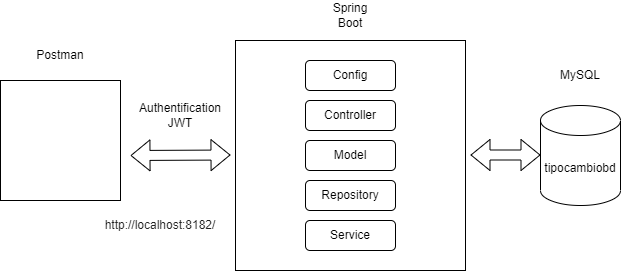

The diagram above was exported from draw.io. Its source (the exported page's mxGraphModel, read from the mxfile embedded in the PNG):
<mxGraphModel dx="1209" dy="634" grid="1" gridSize="10" guides="1" tooltips="1" connect="1" arrows="1" fold="1" page="1" pageScale="1" pageWidth="827" pageHeight="1169" math="0" shadow="0">
  <root>
    <mxCell id="0" />
    <mxCell id="1" parent="0" />
    <mxCell id="znKHqc90NSB2SxoJTBQ6-1" value="tipocambiobd" style="shape=cylinder3;whiteSpace=wrap;html=1;boundedLbl=1;backgroundOutline=1;size=15;" vertex="1" parent="1">
      <mxGeometry x="630" y="215" width="80" height="100" as="geometry" />
    </mxCell>
    <mxCell id="znKHqc90NSB2SxoJTBQ6-2" value="MySQL" style="text;html=1;strokeColor=none;fillColor=none;align=center;verticalAlign=middle;whiteSpace=wrap;rounded=0;" vertex="1" parent="1">
      <mxGeometry x="640" y="170" width="60" height="30" as="geometry" />
    </mxCell>
    <mxCell id="znKHqc90NSB2SxoJTBQ6-3" value="" style="whiteSpace=wrap;html=1;aspect=fixed;" vertex="1" parent="1">
      <mxGeometry x="325" y="150" width="230" height="230" as="geometry" />
    </mxCell>
    <mxCell id="znKHqc90NSB2SxoJTBQ6-4" value="" style="whiteSpace=wrap;html=1;aspect=fixed;" vertex="1" parent="1">
      <mxGeometry x="90" y="190" width="120" height="120" as="geometry" />
    </mxCell>
    <mxCell id="znKHqc90NSB2SxoJTBQ6-5" value="Config" style="rounded=1;whiteSpace=wrap;html=1;" vertex="1" parent="1">
      <mxGeometry x="395" y="170" width="90" height="30" as="geometry" />
    </mxCell>
    <mxCell id="znKHqc90NSB2SxoJTBQ6-6" value="Controller" style="rounded=1;whiteSpace=wrap;html=1;" vertex="1" parent="1">
      <mxGeometry x="395" y="210" width="90" height="30" as="geometry" />
    </mxCell>
    <mxCell id="znKHqc90NSB2SxoJTBQ6-7" value="Model" style="rounded=1;whiteSpace=wrap;html=1;" vertex="1" parent="1">
      <mxGeometry x="395" y="250" width="90" height="30" as="geometry" />
    </mxCell>
    <mxCell id="znKHqc90NSB2SxoJTBQ6-8" value="Repository" style="rounded=1;whiteSpace=wrap;html=1;" vertex="1" parent="1">
      <mxGeometry x="395" y="290" width="90" height="30" as="geometry" />
    </mxCell>
    <mxCell id="znKHqc90NSB2SxoJTBQ6-9" value="Service" style="rounded=1;whiteSpace=wrap;html=1;" vertex="1" parent="1">
      <mxGeometry x="395" y="330" width="90" height="30" as="geometry" />
    </mxCell>
    <mxCell id="znKHqc90NSB2SxoJTBQ6-10" value="Spring Boot" style="text;html=1;strokeColor=none;fillColor=none;align=center;verticalAlign=middle;whiteSpace=wrap;rounded=0;" vertex="1" parent="1">
      <mxGeometry x="410" y="110" width="60" height="30" as="geometry" />
    </mxCell>
    <mxCell id="znKHqc90NSB2SxoJTBQ6-11" value="Postman" style="text;html=1;strokeColor=none;fillColor=none;align=center;verticalAlign=middle;whiteSpace=wrap;rounded=0;" vertex="1" parent="1">
      <mxGeometry x="120" y="150" width="60" height="30" as="geometry" />
    </mxCell>
    <mxCell id="znKHqc90NSB2SxoJTBQ6-15" value="" style="shape=flexArrow;endArrow=classic;startArrow=classic;html=1;rounded=0;" edge="1" parent="1">
      <mxGeometry width="100" height="100" relative="1" as="geometry">
        <mxPoint x="560" y="264.5" as="sourcePoint" />
        <mxPoint x="630" y="264.5" as="targetPoint" />
      </mxGeometry>
    </mxCell>
    <mxCell id="znKHqc90NSB2SxoJTBQ6-16" value="" style="shape=flexArrow;endArrow=classic;startArrow=classic;html=1;rounded=0;" edge="1" parent="1">
      <mxGeometry width="100" height="100" relative="1" as="geometry">
        <mxPoint x="220" y="265" as="sourcePoint" />
        <mxPoint x="320" y="264.5" as="targetPoint" />
      </mxGeometry>
    </mxCell>
    <mxCell id="znKHqc90NSB2SxoJTBQ6-17" value="Authentification&lt;br&gt;JWT" style="text;html=1;strokeColor=none;fillColor=none;align=center;verticalAlign=middle;whiteSpace=wrap;rounded=0;" vertex="1" parent="1">
      <mxGeometry x="240" y="210" width="60" height="30" as="geometry" />
    </mxCell>
    <mxCell id="znKHqc90NSB2SxoJTBQ6-18" value="&lt;span style=&quot;color: rgb(33 , 33 , 33) ; font-family: &amp;#34;inter&amp;#34; , &amp;#34;opensans&amp;#34; , &amp;#34;helvetica&amp;#34; , &amp;#34;arial&amp;#34; , sans-serif ; text-align: left ; background-color: rgb(255 , 255 , 255)&quot;&gt;http://localhost:8182/&lt;/span&gt;" style="text;html=1;strokeColor=none;fillColor=none;align=center;verticalAlign=middle;whiteSpace=wrap;rounded=0;" vertex="1" parent="1">
      <mxGeometry x="220" y="320" width="60" height="30" as="geometry" />
    </mxCell>
  </root>
</mxGraphModel>